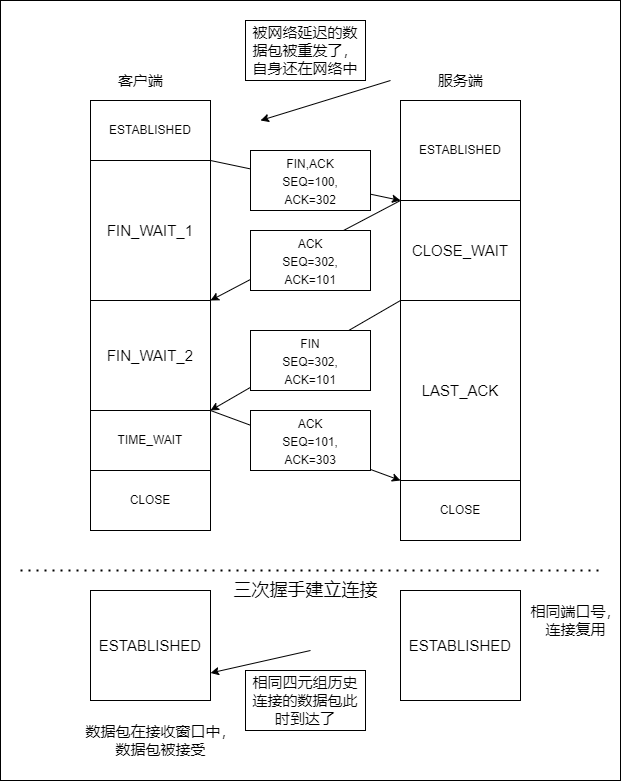

The diagram above was exported from draw.io. Its source (the exported page's mxGraphModel, read from the mxfile embedded in the PNG):
<mxGraphModel dx="1673" dy="886" grid="1" gridSize="10" guides="1" tooltips="1" connect="1" arrows="1" fold="1" page="1" pageScale="1" pageWidth="827" pageHeight="1169" math="0" shadow="0">
  <root>
    <mxCell id="0" />
    <mxCell id="1" parent="0" />
    <mxCell id="bzjeTOq7HtwrNPvGA1OX-34" value="" style="rounded=0;whiteSpace=wrap;html=1;fontSize=15;" vertex="1" parent="1">
      <mxGeometry x="100" y="40" width="620" height="780" as="geometry" />
    </mxCell>
    <mxCell id="bzjeTOq7HtwrNPvGA1OX-1" value="ESTABLISHED" style="rounded=0;whiteSpace=wrap;html=1;" vertex="1" parent="1">
      <mxGeometry x="190" y="140" width="120" height="60" as="geometry" />
    </mxCell>
    <mxCell id="bzjeTOq7HtwrNPvGA1OX-2" value="ESTABLISHED" style="rounded=0;whiteSpace=wrap;html=1;" vertex="1" parent="1">
      <mxGeometry x="500" y="140" width="120" height="100" as="geometry" />
    </mxCell>
    <mxCell id="bzjeTOq7HtwrNPvGA1OX-3" value="&lt;font style=&quot;font-size: 15px&quot;&gt;客户端&lt;/font&gt;" style="text;html=1;align=center;verticalAlign=middle;resizable=0;points=[];autosize=1;strokeColor=none;fillColor=none;" vertex="1" parent="1">
      <mxGeometry x="210" y="110" width="60" height="20" as="geometry" />
    </mxCell>
    <mxCell id="bzjeTOq7HtwrNPvGA1OX-4" value="&lt;font style=&quot;font-size: 15px&quot;&gt;服务端&lt;/font&gt;" style="text;html=1;align=center;verticalAlign=middle;resizable=0;points=[];autosize=1;strokeColor=none;fillColor=none;" vertex="1" parent="1">
      <mxGeometry x="530" y="110" width="60" height="20" as="geometry" />
    </mxCell>
    <mxCell id="bzjeTOq7HtwrNPvGA1OX-5" value="FIN_WAIT_1" style="rounded=0;whiteSpace=wrap;html=1;fontSize=15;" vertex="1" parent="1">
      <mxGeometry x="190" y="200" width="120" height="140" as="geometry" />
    </mxCell>
    <mxCell id="bzjeTOq7HtwrNPvGA1OX-6" value="CLOSE_WAIT" style="rounded=0;whiteSpace=wrap;html=1;fontSize=15;" vertex="1" parent="1">
      <mxGeometry x="500" y="240" width="120" height="100" as="geometry" />
    </mxCell>
    <mxCell id="bzjeTOq7HtwrNPvGA1OX-7" value="" style="endArrow=classic;html=1;rounded=0;fontSize=15;exitX=1;exitY=0;exitDx=0;exitDy=0;entryX=0;entryY=1;entryDx=0;entryDy=0;" edge="1" parent="1" source="bzjeTOq7HtwrNPvGA1OX-5" target="bzjeTOq7HtwrNPvGA1OX-2">
      <mxGeometry width="50" height="50" relative="1" as="geometry">
        <mxPoint x="390" y="410" as="sourcePoint" />
        <mxPoint x="490" y="200" as="targetPoint" />
      </mxGeometry>
    </mxCell>
    <mxCell id="bzjeTOq7HtwrNPvGA1OX-8" value="FIN_WAIT_2" style="rounded=0;whiteSpace=wrap;html=1;fontSize=15;" vertex="1" parent="1">
      <mxGeometry x="190" y="340" width="120" height="110" as="geometry" />
    </mxCell>
    <mxCell id="bzjeTOq7HtwrNPvGA1OX-9" value="" style="endArrow=classic;html=1;rounded=0;fontSize=15;exitX=0;exitY=0;exitDx=0;exitDy=0;entryX=1;entryY=0;entryDx=0;entryDy=0;" edge="1" parent="1" source="bzjeTOq7HtwrNPvGA1OX-6" target="bzjeTOq7HtwrNPvGA1OX-8">
      <mxGeometry width="50" height="50" relative="1" as="geometry">
        <mxPoint x="390" y="410" as="sourcePoint" />
        <mxPoint x="440" y="360" as="targetPoint" />
      </mxGeometry>
    </mxCell>
    <mxCell id="bzjeTOq7HtwrNPvGA1OX-10" value="LAST_ACK" style="rounded=0;whiteSpace=wrap;html=1;fontSize=15;" vertex="1" parent="1">
      <mxGeometry x="500" y="340" width="120" height="180" as="geometry" />
    </mxCell>
    <mxCell id="bzjeTOq7HtwrNPvGA1OX-11" value="&lt;font style=&quot;font-size: 11px&quot;&gt;FIN,ACK&lt;br&gt;SEQ=100,&lt;br&gt;ACK=302&lt;br&gt;&lt;/font&gt;" style="rounded=0;whiteSpace=wrap;html=1;fontSize=15;" vertex="1" parent="1">
      <mxGeometry x="350" y="190" width="120" height="60" as="geometry" />
    </mxCell>
    <mxCell id="bzjeTOq7HtwrNPvGA1OX-13" value="&lt;font style=&quot;font-size: 11px&quot;&gt;ACK&lt;br&gt;SEQ=302,&lt;br&gt;ACK=101&lt;br&gt;&lt;/font&gt;" style="rounded=0;whiteSpace=wrap;html=1;fontSize=15;" vertex="1" parent="1">
      <mxGeometry x="350" y="270" width="120" height="60" as="geometry" />
    </mxCell>
    <mxCell id="bzjeTOq7HtwrNPvGA1OX-15" value="" style="endArrow=classic;html=1;rounded=0;fontSize=11;entryX=1;entryY=0;entryDx=0;entryDy=0;exitX=0;exitY=0;exitDx=0;exitDy=0;" edge="1" parent="1" source="bzjeTOq7HtwrNPvGA1OX-10" target="bzjeTOq7HtwrNPvGA1OX-16">
      <mxGeometry width="50" height="50" relative="1" as="geometry">
        <mxPoint x="410" y="480" as="sourcePoint" />
        <mxPoint x="440" y="340" as="targetPoint" />
      </mxGeometry>
    </mxCell>
    <mxCell id="bzjeTOq7HtwrNPvGA1OX-16" value="TIME_WAIT" style="rounded=0;whiteSpace=wrap;html=1;fontSize=11;" vertex="1" parent="1">
      <mxGeometry x="190" y="450" width="120" height="60" as="geometry" />
    </mxCell>
    <mxCell id="bzjeTOq7HtwrNPvGA1OX-17" value="&lt;font style=&quot;font-size: 11px&quot;&gt;FIN&lt;br&gt;SEQ=302,&lt;br&gt;ACK=101&lt;br&gt;&lt;/font&gt;" style="rounded=0;whiteSpace=wrap;html=1;fontSize=15;" vertex="1" parent="1">
      <mxGeometry x="350" y="370" width="120" height="60" as="geometry" />
    </mxCell>
    <mxCell id="bzjeTOq7HtwrNPvGA1OX-19" value="" style="endArrow=classic;html=1;rounded=0;fontSize=11;exitX=1;exitY=0;exitDx=0;exitDy=0;entryX=0;entryY=1;entryDx=0;entryDy=0;" edge="1" parent="1" source="bzjeTOq7HtwrNPvGA1OX-16" target="bzjeTOq7HtwrNPvGA1OX-10">
      <mxGeometry width="50" height="50" relative="1" as="geometry">
        <mxPoint x="390" y="390" as="sourcePoint" />
        <mxPoint x="440" y="340" as="targetPoint" />
      </mxGeometry>
    </mxCell>
    <mxCell id="bzjeTOq7HtwrNPvGA1OX-20" value="CLOSE" style="rounded=0;whiteSpace=wrap;html=1;fontSize=11;" vertex="1" parent="1">
      <mxGeometry x="190" y="510" width="120" height="60" as="geometry" />
    </mxCell>
    <mxCell id="bzjeTOq7HtwrNPvGA1OX-21" value="CLOSE" style="rounded=0;whiteSpace=wrap;html=1;fontSize=11;" vertex="1" parent="1">
      <mxGeometry x="500" y="520" width="120" height="60" as="geometry" />
    </mxCell>
    <mxCell id="bzjeTOq7HtwrNPvGA1OX-22" value="&lt;font style=&quot;font-size: 11px&quot;&gt;ACK&lt;br&gt;SEQ=101,&lt;br&gt;ACK=303&lt;br&gt;&lt;/font&gt;" style="rounded=0;whiteSpace=wrap;html=1;fontSize=15;" vertex="1" parent="1">
      <mxGeometry x="350" y="450" width="120" height="60" as="geometry" />
    </mxCell>
    <mxCell id="bzjeTOq7HtwrNPvGA1OX-23" value="" style="endArrow=none;dashed=1;html=1;dashPattern=1 3;strokeWidth=2;rounded=0;fontSize=11;" edge="1" parent="1">
      <mxGeometry width="50" height="50" relative="1" as="geometry">
        <mxPoint x="120" y="610" as="sourcePoint" />
        <mxPoint x="700" y="610" as="targetPoint" />
      </mxGeometry>
    </mxCell>
    <mxCell id="bzjeTOq7HtwrNPvGA1OX-24" value="&lt;font style=&quot;font-size: 18px&quot;&gt;三次握手建立连接&lt;/font&gt;" style="text;html=1;align=center;verticalAlign=middle;resizable=0;points=[];autosize=1;strokeColor=none;fillColor=none;fontSize=11;" vertex="1" parent="1">
      <mxGeometry x="325" y="620" width="160" height="20" as="geometry" />
    </mxCell>
    <mxCell id="bzjeTOq7HtwrNPvGA1OX-25" value="&lt;font style=&quot;font-size: 15px&quot;&gt;ESTABLISHED&lt;/font&gt;" style="rounded=0;whiteSpace=wrap;html=1;fontSize=18;" vertex="1" parent="1">
      <mxGeometry x="190" y="630" width="120" height="110" as="geometry" />
    </mxCell>
    <mxCell id="bzjeTOq7HtwrNPvGA1OX-26" value="&lt;font style=&quot;font-size: 15px&quot;&gt;ESTABLISHED&lt;/font&gt;" style="rounded=0;whiteSpace=wrap;html=1;fontSize=18;" vertex="1" parent="1">
      <mxGeometry x="500" y="630" width="120" height="110" as="geometry" />
    </mxCell>
    <mxCell id="bzjeTOq7HtwrNPvGA1OX-27" value="相同端口号，&lt;br&gt;连接复用" style="text;html=1;align=center;verticalAlign=middle;resizable=0;points=[];autosize=1;strokeColor=none;fillColor=none;fontSize=15;" vertex="1" parent="1">
      <mxGeometry x="620" y="640" width="110" height="40" as="geometry" />
    </mxCell>
    <mxCell id="bzjeTOq7HtwrNPvGA1OX-28" value="" style="endArrow=classic;html=1;rounded=0;fontSize=15;" edge="1" parent="1">
      <mxGeometry width="50" height="50" relative="1" as="geometry">
        <mxPoint x="490" y="120" as="sourcePoint" />
        <mxPoint x="360" y="160" as="targetPoint" />
      </mxGeometry>
    </mxCell>
    <mxCell id="bzjeTOq7HtwrNPvGA1OX-29" value="被网络延迟的数据包被重发了，自身还在网络中" style="rounded=0;whiteSpace=wrap;html=1;fontSize=15;" vertex="1" parent="1">
      <mxGeometry x="345" y="60" width="120" height="60" as="geometry" />
    </mxCell>
    <mxCell id="bzjeTOq7HtwrNPvGA1OX-30" value="" style="endArrow=classic;html=1;rounded=0;fontSize=15;entryX=1;entryY=0.75;entryDx=0;entryDy=0;" edge="1" parent="1" target="bzjeTOq7HtwrNPvGA1OX-25">
      <mxGeometry width="50" height="50" relative="1" as="geometry">
        <mxPoint x="410" y="690" as="sourcePoint" />
        <mxPoint x="440" y="410" as="targetPoint" />
      </mxGeometry>
    </mxCell>
    <mxCell id="bzjeTOq7HtwrNPvGA1OX-31" value="相同四元组历史连接的数据包此时到达了" style="rounded=0;whiteSpace=wrap;html=1;fontSize=15;" vertex="1" parent="1">
      <mxGeometry x="345" y="710" width="120" height="60" as="geometry" />
    </mxCell>
    <mxCell id="bzjeTOq7HtwrNPvGA1OX-33" value="数据包在接收窗口中，&lt;br&gt;数据包被接受" style="text;html=1;align=center;verticalAlign=middle;resizable=0;points=[];autosize=1;strokeColor=none;fillColor=none;fontSize=15;" vertex="1" parent="1">
      <mxGeometry x="175" y="760" width="170" height="40" as="geometry" />
    </mxCell>
  </root>
</mxGraphModel>